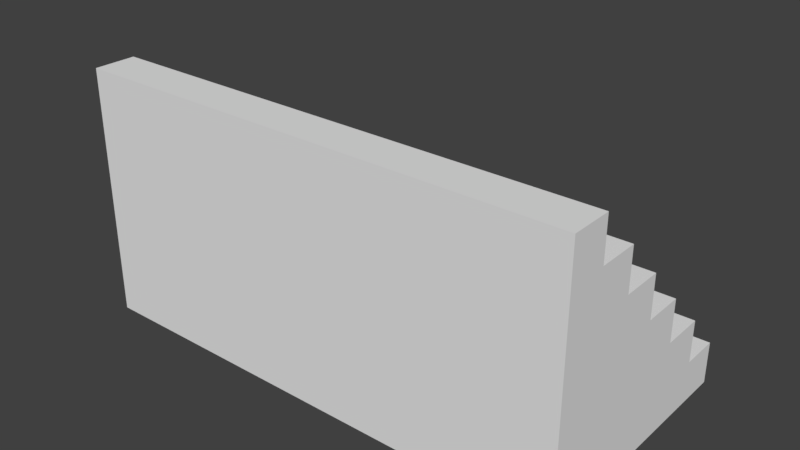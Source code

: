 # Source: Stairs_6x3x3.blend  (saved by Blender 2.78.0; exported with 4.5.12 LTS)
import bpy
from mathutils import Matrix  # noqa: F401  (used for matrix-valued properties, if any)

bpy.ops.wm.read_factory_settings(use_empty=True)
scene = bpy.context.scene
scene.name = 'Scene'

# ---- collections
col_collection_1 = bpy.data.collections.new('Collection 1'); scene.collection.children.link(col_collection_1)

# ---- materials (node trees are filled in below, after node groups)
mat_material = bpy.data.materials.new('Material')
mat_material.alpha_threshold = 0.0
mat_material.use_transparent_shadow = False
mat_material.roughness = 0.5
mat_material.line_color = (0.0, 0.0, 0.0, 1.0)

# ---- material node trees

# ---- world
world_world = bpy.data.worlds.new('World'); scene.world = world_world
world_world.color = (0.05088, 0.05088, 0.05088)
world_world.use_sun_shadow = False
world_world.sun_shadow_jitter_overblur = 0.0
world_world.cycles.sampling_method = 'MANUAL'

# ---- meshes
me_cube = bpy.data.meshes.new('Cube')
me_cube.from_pydata([(3.0, -1.5, 0.0), (-3.0, -1.5, 0.0), (-3.0, 1.5, 0.0), (3.0, 1.5, 0.0), (3.0, -1.5, 0.5), (-3.0, -1.5, 0.5), (-3.0, 1.5, 0.5), (3.0, 1.5, 0.5), (-3.0, 1.029, 0.5), (3.0, 1.029, 0.5), (3.0, -1.5, 1.0), (-3.0, -1.5, 1.0), (-3.0, 1.029, 1.0), (3.0, 1.029, 1.0), (-3.0, 0.5, 1.0), (3.0, 0.5, 1.0), (3.0, -1.5, 1.5), (-3.0, -1.5, 1.5), (-3.0, 0.5, 1.5), (3.0, 0.5, 1.5), (-3.0, -7.153e-07, 1.5), (3.0, -2.146e-06, 1.5), (3.0, -1.5, 2.0), (-3.0, -1.5, 2.0), (-3.0, -7.153e-07, 2.0), (3.0, -2.146e-06, 2.0), (-3.0, -0.5, 2.0), (3.0, -0.5, 2.0), (3.0, -1.5, 2.5), (-3.0, -1.5, 2.5), (-3.0, -0.5, 2.5), (3.0, -0.5, 2.5), (3.0, -1.0, 2.5), (-3.0, -1.0, 2.5), (3.0, -1.5, 3.0), (-3.0, -1.5, 3.0), (3.0, -1.0, 3.0), (-3.0, -1.0, 3.0), (-3.0, -1.5, 3.0), (3.0, -1.5, 3.0)], [(38, 39)], [(0, 1, 2, 3), (7, 6, 8, 9), (1, 5, 8, 6, 2), (2, 6, 7, 3), (4, 0, 3, 7, 9), (9, 8, 12, 13), (12, 14, 15, 13), (8, 5, 11, 14, 12), (4, 9, 13, 15, 10), (15, 14, 18, 19), (14, 11, 17, 20, 18), (10, 15, 19, 21, 16), (18, 20, 21, 19), (21, 20, 24, 25), (20, 17, 23, 26, 24), (16, 21, 25, 27, 22), (24, 26, 27, 25), (27, 26, 30, 31), (26, 23, 29, 33, 30), (22, 27, 31, 32, 28), (30, 33, 32, 31), (32, 33, 37, 36), (34, 36, 37, 35), (28, 32, 36, 34), (1, 0, 34, 35), (33, 29, 35, 37)])
_uv = me_cube.uv_layers.new(name='UVMap')
_uv.uv.foreach_set('vector', [0.0, 0.0, 1.0, 0.0, 1.0, 1.0, 0.0, 1.0, 0.0, 0.0, 1.0, 0.0, 1.0, 1.0, 0.0, 1.0, 0.5, 1.0, 0.9755, 0.6545, 0.7939, 0.09549, 0.2061, 0.09549, 0.02447, 0.6545, 0.0, 0.0, 1.0, 0.0, 1.0, 1.0, 0.0, 1.0, 0.5, 1.0, 0.9755, 0.6545, 0.7939, 0.09549, 0.2061, 0.09549, 0.02447, 0.6545, 0.0, 0.0, 1.0, 0.0, 1.0, 1.0, 0.0, 1.0, 0.0, 0.0, 1.0, 0.0, 1.0, 1.0, 0.0, 1.0, 0.5, 1.0, 0.9755, 0.6545, 0.7939, 0.09549, 0.2061, 0.09549, 0.02447, 0.6545, 0.5, 1.0, 0.9755, 0.6545, 0.7939, 0.09549, 0.2061, 0.09549, 0.02447, 0.6545, 0.0, 0.0, 1.0, 0.0, 1.0, 1.0, 0.0, 1.0, 0.5, 1.0, 0.9755, 0.6545, 0.7939, 0.09549, 0.2061, 0.09549, 0.02447, 0.6545, 0.5, 1.0, 0.9755, 0.6545, 0.7939, 0.09549, 0.2061, 0.09549, 0.02447, 0.6545, 0.0, 0.0, 1.0, 0.0, 1.0, 1.0, 0.0, 1.0, 0.0, 0.0, 1.0, 0.0, 1.0, 1.0, 0.0, 1.0, 0.5, 1.0, 0.9755, 0.6545, 0.7939, 0.09549, 0.2061, 0.09549, 0.02447, 0.6545, 0.5, 1.0, 0.9755, 0.6545, 0.7939, 0.09549, 0.2061, 0.09549, 0.02447, 0.6545, 0.0, 0.0, 1.0, 0.0, 1.0, 1.0, 0.0, 1.0, 0.0, 0.0, 1.0, 0.0, 1.0, 1.0, 0.0, 1.0, 0.5, 1.0, 0.9755, 0.6545, 0.7939, 0.09549, 0.2061, 0.09549, 0.02447, 0.6545, 0.5, 1.0, 0.9755, 0.6545, 0.7939, 0.09549, 0.2061, 0.09549, 0.02447, 0.6545, 0.0, 0.0, 1.0, 0.0, 1.0, 1.0, 0.0, 1.0, 0.0, 0.0, 1.0, 0.0, 1.0, 1.0, 0.0, 1.0, 0.0, 0.0, 1.0, 0.0, 1.0, 1.0, 0.0, 1.0, 0.0, 0.0, 1.0, 0.0, 1.0, 1.0, 0.0, 1.0, 1.0, 0.0, 0.0, 0.0, 0.0, 0.0, 0.0, 1.0, 0.0, 0.0, 1.0, 0.0, 1.0, 1.0, 0.0, 1.0])
me_cube.materials.append(mat_material)
me_cube.use_remesh_preserve_volume = False
me_cube.use_remesh_preserve_attributes = False
me_cube.use_mirror_vertex_groups = False
me_cube.update()

# ---- objects
ob_cube = bpy.data.objects.new('Cube', me_cube)

# ---- transforms, parenting, visibility, modifiers, constraints
ob_cube.location = (0.0, 0.0, 0.0)
ob_cube.lock_rotations_4d = False
ob_cube.empty_display_type = 'ARROWS'
ob_cube.lineart.crease_threshold = 0.0

# ---- collection membership
col_collection_1.objects.link(ob_cube)

# ---- scene / render settings (as saved in the file)
scene.frame_start = 1; scene.frame_end = 250; scene.frame_set(1)
scene.render.engine = 'BLENDER_EEVEE_NEXT'
scene.render.resolution_percentage = 50
scene.render.dither_intensity = 0.0
scene.cycles.use_denoising = False
scene.cycles.samples = 128
scene.cycles.sampling_pattern = 'TABULATED_SOBOL'
scene.cycles.light_sampling_threshold = 0.0
scene.cycles.use_adaptive_sampling = False
scene.cycles.use_light_tree = False
scene.cycles.blur_glossy = 0.0
scene.cycles.sample_clamp_indirect = 0.0
scene.view_settings.view_transform = 'Standard'
bpy.context.view_layer.update()

# ---- added for rendering (the .blend has no active camera and no usable light): camera, sun
cam_auto = bpy.data.cameras.new('AutoCamera')
cam_auto.lens = 50.0
cam_auto.sensor_width = 36.0
cam_auto.clip_end = 1000.0
ob_auto_camera = bpy.data.objects.new('AutoCamera', cam_auto)
scene.collection.objects.link(ob_auto_camera)
ob_auto_camera.location = (6.79899, -8.15879, 6.93919)
ob_auto_camera.rotation_euler = (1.09748, -7.21219e-08, 0.694738)
scene.camera = ob_auto_camera
light_auto_sun = bpy.data.lights.new('AutoSun', 'SUN')
light_auto_sun.energy = 3.0
light_auto_sun.angle = 0.0523599
ob_auto_sun = bpy.data.objects.new('AutoSun', light_auto_sun)
scene.collection.objects.link(ob_auto_sun)
ob_auto_sun.rotation_euler = (0.872665, 0.174533, 0.523599)
bpy.context.view_layer.update()
